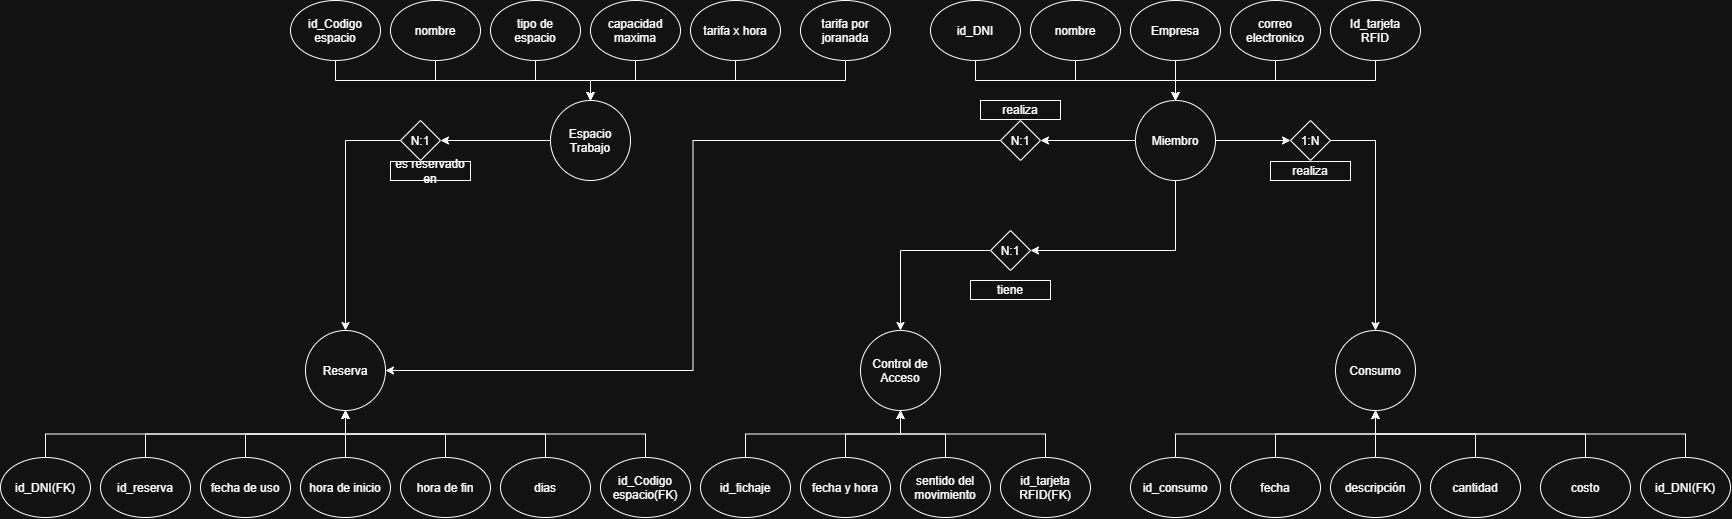

The diagram above was exported from draw.io. Its source (the exported page's mxGraphModel, read from the mxfile embedded in the PNG):
<mxGraphModel dx="1898" dy="835" grid="1" gridSize="10" guides="1" tooltips="1" connect="1" arrows="1" fold="1" page="1" pageScale="1" pageWidth="1169" pageHeight="827" math="0" shadow="0">
  <root>
    <mxCell id="0" />
    <mxCell id="1" parent="0" />
    <mxCell id="yyiSLFqx5i5Q3nX-uObd-85" edge="1" parent="1" source="yyiSLFqx5i5Q3nX-uObd-1" style="edgeStyle=orthogonalEdgeStyle;rounded=0;orthogonalLoop=1;jettySize=auto;html=1;exitX=0;exitY=0.5;exitDx=0;exitDy=0;entryX=1;entryY=0.5;entryDx=0;entryDy=0;" target="yyiSLFqx5i5Q3nX-uObd-82">
      <mxGeometry relative="1" as="geometry" />
    </mxCell>
    <mxCell id="yyiSLFqx5i5Q3nX-uObd-1" parent="1" style="ellipse;whiteSpace=wrap;html=1;shapeInside=1;aspect=fixed;" value="Espacio Trabajo" vertex="1">
      <mxGeometry height="80" width="80" x="460" y="310" as="geometry" />
    </mxCell>
    <mxCell id="yyiSLFqx5i5Q3nX-uObd-3" edge="1" parent="1" source="yyiSLFqx5i5Q3nX-uObd-2" style="edgeStyle=orthogonalEdgeStyle;rounded=0;orthogonalLoop=1;jettySize=auto;html=1;exitX=0.5;exitY=1;exitDx=0;exitDy=0;" target="yyiSLFqx5i5Q3nX-uObd-1">
      <mxGeometry relative="1" as="geometry" />
    </mxCell>
    <mxCell id="yyiSLFqx5i5Q3nX-uObd-2" parent="1" style="ellipse;whiteSpace=wrap;html=1;shapeInside=1;" value="id_Codigo espacio" vertex="1">
      <mxGeometry height="60" width="90" x="200" y="210" as="geometry" />
    </mxCell>
    <mxCell id="yyiSLFqx5i5Q3nX-uObd-5" edge="1" parent="1" source="yyiSLFqx5i5Q3nX-uObd-4" style="edgeStyle=orthogonalEdgeStyle;rounded=0;orthogonalLoop=1;jettySize=auto;html=1;exitX=0.5;exitY=1;exitDx=0;exitDy=0;" target="yyiSLFqx5i5Q3nX-uObd-1">
      <mxGeometry relative="1" as="geometry" />
    </mxCell>
    <mxCell id="yyiSLFqx5i5Q3nX-uObd-4" parent="1" style="ellipse;whiteSpace=wrap;html=1;shapeInside=1;" value="nombre" vertex="1">
      <mxGeometry height="60" width="90" x="300" y="210" as="geometry" />
    </mxCell>
    <mxCell id="yyiSLFqx5i5Q3nX-uObd-7" edge="1" parent="1" source="yyiSLFqx5i5Q3nX-uObd-6" style="edgeStyle=orthogonalEdgeStyle;rounded=0;orthogonalLoop=1;jettySize=auto;html=1;exitX=0.5;exitY=1;exitDx=0;exitDy=0;" target="yyiSLFqx5i5Q3nX-uObd-1">
      <mxGeometry relative="1" as="geometry" />
    </mxCell>
    <mxCell id="yyiSLFqx5i5Q3nX-uObd-6" parent="1" style="ellipse;whiteSpace=wrap;html=1;shapeInside=1;" value="tipo de espacio" vertex="1">
      <mxGeometry height="60" width="90" x="400" y="210" as="geometry" />
    </mxCell>
    <mxCell id="yyiSLFqx5i5Q3nX-uObd-9" edge="1" parent="1" source="yyiSLFqx5i5Q3nX-uObd-8" style="edgeStyle=orthogonalEdgeStyle;rounded=0;orthogonalLoop=1;jettySize=auto;html=1;exitX=0.5;exitY=1;exitDx=0;exitDy=0;" target="yyiSLFqx5i5Q3nX-uObd-1">
      <mxGeometry relative="1" as="geometry" />
    </mxCell>
    <mxCell id="yyiSLFqx5i5Q3nX-uObd-8" parent="1" style="ellipse;whiteSpace=wrap;html=1;shapeInside=1;" value="capacidad maxima" vertex="1">
      <mxGeometry height="60" width="90" x="500" y="210" as="geometry" />
    </mxCell>
    <mxCell id="yyiSLFqx5i5Q3nX-uObd-11" edge="1" parent="1" source="yyiSLFqx5i5Q3nX-uObd-10" style="edgeStyle=orthogonalEdgeStyle;rounded=0;orthogonalLoop=1;jettySize=auto;html=1;exitX=0.5;exitY=1;exitDx=0;exitDy=0;" target="yyiSLFqx5i5Q3nX-uObd-1">
      <mxGeometry relative="1" as="geometry" />
    </mxCell>
    <mxCell id="yyiSLFqx5i5Q3nX-uObd-10" parent="1" style="ellipse;whiteSpace=wrap;html=1;shapeInside=1;" value="tarifa x hora" vertex="1">
      <mxGeometry height="60" width="90" x="600" y="210" as="geometry" />
    </mxCell>
    <mxCell id="yyiSLFqx5i5Q3nX-uObd-13" edge="1" parent="1" source="yyiSLFqx5i5Q3nX-uObd-12" style="edgeStyle=orthogonalEdgeStyle;rounded=0;orthogonalLoop=1;jettySize=auto;html=1;exitX=0.5;exitY=1;exitDx=0;exitDy=0;" target="yyiSLFqx5i5Q3nX-uObd-1">
      <mxGeometry relative="1" as="geometry" />
    </mxCell>
    <mxCell id="yyiSLFqx5i5Q3nX-uObd-12" parent="1" style="ellipse;whiteSpace=wrap;html=1;shapeInside=1;" value="tarifa por joranada" vertex="1">
      <mxGeometry height="60" width="90" x="710" y="210" as="geometry" />
    </mxCell>
    <mxCell id="yyiSLFqx5i5Q3nX-uObd-80" edge="1" parent="1" source="yyiSLFqx5i5Q3nX-uObd-14" style="edgeStyle=orthogonalEdgeStyle;rounded=0;orthogonalLoop=1;jettySize=auto;html=1;exitX=0;exitY=0.5;exitDx=0;exitDy=0;entryX=1;entryY=0.5;entryDx=0;entryDy=0;" target="yyiSLFqx5i5Q3nX-uObd-79">
      <mxGeometry relative="1" as="geometry" />
    </mxCell>
    <mxCell id="yyiSLFqx5i5Q3nX-uObd-88" edge="1" parent="1" source="yyiSLFqx5i5Q3nX-uObd-14" style="edgeStyle=orthogonalEdgeStyle;rounded=0;orthogonalLoop=1;jettySize=auto;html=1;exitX=0.5;exitY=1;exitDx=0;exitDy=0;entryX=1;entryY=0.5;entryDx=0;entryDy=0;" target="yyiSLFqx5i5Q3nX-uObd-87">
      <mxGeometry relative="1" as="geometry" />
    </mxCell>
    <mxCell id="yyiSLFqx5i5Q3nX-uObd-91" edge="1" parent="1" source="yyiSLFqx5i5Q3nX-uObd-14" style="edgeStyle=orthogonalEdgeStyle;rounded=0;orthogonalLoop=1;jettySize=auto;html=1;exitX=1;exitY=0.5;exitDx=0;exitDy=0;entryX=0;entryY=0.5;entryDx=0;entryDy=0;" target="yyiSLFqx5i5Q3nX-uObd-90">
      <mxGeometry relative="1" as="geometry" />
    </mxCell>
    <mxCell id="yyiSLFqx5i5Q3nX-uObd-14" parent="1" style="ellipse;whiteSpace=wrap;html=1;shapeInside=1;aspect=fixed;" value="Miembro" vertex="1">
      <mxGeometry height="80" width="80" x="1045" y="310" as="geometry" />
    </mxCell>
    <mxCell id="yyiSLFqx5i5Q3nX-uObd-15" edge="1" parent="1" source="yyiSLFqx5i5Q3nX-uObd-16" style="edgeStyle=orthogonalEdgeStyle;rounded=0;orthogonalLoop=1;jettySize=auto;html=1;exitX=0.5;exitY=1;exitDx=0;exitDy=0;" target="yyiSLFqx5i5Q3nX-uObd-14">
      <mxGeometry relative="1" as="geometry" />
    </mxCell>
    <mxCell id="yyiSLFqx5i5Q3nX-uObd-16" parent="1" style="ellipse;whiteSpace=wrap;html=1;shapeInside=1;" value="id_DNI" vertex="1">
      <mxGeometry height="60" width="90" x="840" y="210" as="geometry" />
    </mxCell>
    <mxCell id="yyiSLFqx5i5Q3nX-uObd-17" edge="1" parent="1" source="yyiSLFqx5i5Q3nX-uObd-18" style="edgeStyle=orthogonalEdgeStyle;rounded=0;orthogonalLoop=1;jettySize=auto;html=1;exitX=0.5;exitY=1;exitDx=0;exitDy=0;" target="yyiSLFqx5i5Q3nX-uObd-14">
      <mxGeometry relative="1" as="geometry" />
    </mxCell>
    <mxCell id="yyiSLFqx5i5Q3nX-uObd-18" parent="1" style="ellipse;whiteSpace=wrap;html=1;shapeInside=1;" value="nombre" vertex="1">
      <mxGeometry height="60" width="90" x="940" y="210" as="geometry" />
    </mxCell>
    <mxCell id="yyiSLFqx5i5Q3nX-uObd-19" edge="1" parent="1" source="yyiSLFqx5i5Q3nX-uObd-20" style="edgeStyle=orthogonalEdgeStyle;rounded=0;orthogonalLoop=1;jettySize=auto;html=1;exitX=0.5;exitY=1;exitDx=0;exitDy=0;" target="yyiSLFqx5i5Q3nX-uObd-14">
      <mxGeometry relative="1" as="geometry" />
    </mxCell>
    <mxCell id="yyiSLFqx5i5Q3nX-uObd-20" parent="1" style="ellipse;whiteSpace=wrap;html=1;shapeInside=1;" value="Empresa" vertex="1">
      <mxGeometry height="60" width="90" x="1040" y="210" as="geometry" />
    </mxCell>
    <mxCell id="yyiSLFqx5i5Q3nX-uObd-21" edge="1" parent="1" source="yyiSLFqx5i5Q3nX-uObd-22" style="edgeStyle=orthogonalEdgeStyle;rounded=0;orthogonalLoop=1;jettySize=auto;html=1;exitX=0.5;exitY=1;exitDx=0;exitDy=0;" target="yyiSLFqx5i5Q3nX-uObd-14">
      <mxGeometry relative="1" as="geometry" />
    </mxCell>
    <mxCell id="yyiSLFqx5i5Q3nX-uObd-22" parent="1" style="ellipse;whiteSpace=wrap;html=1;shapeInside=1;" value="correo electronico" vertex="1">
      <mxGeometry height="60" width="90" x="1140" y="210" as="geometry" />
    </mxCell>
    <mxCell id="yyiSLFqx5i5Q3nX-uObd-23" edge="1" parent="1" source="yyiSLFqx5i5Q3nX-uObd-24" style="edgeStyle=orthogonalEdgeStyle;rounded=0;orthogonalLoop=1;jettySize=auto;html=1;exitX=0.5;exitY=1;exitDx=0;exitDy=0;" target="yyiSLFqx5i5Q3nX-uObd-14">
      <mxGeometry relative="1" as="geometry" />
    </mxCell>
    <mxCell id="yyiSLFqx5i5Q3nX-uObd-24" parent="1" style="ellipse;whiteSpace=wrap;html=1;shapeInside=1;" value="Id_tarjeta RFID" vertex="1">
      <mxGeometry height="60" width="90" x="1240" y="210" as="geometry" />
    </mxCell>
    <mxCell id="yyiSLFqx5i5Q3nX-uObd-27" parent="1" style="ellipse;whiteSpace=wrap;html=1;shapeInside=1;aspect=fixed;" value="Reserva" vertex="1">
      <mxGeometry height="80" width="80" x="215" y="540" as="geometry" />
    </mxCell>
    <mxCell id="yyiSLFqx5i5Q3nX-uObd-45" edge="1" parent="1" source="yyiSLFqx5i5Q3nX-uObd-29" style="edgeStyle=orthogonalEdgeStyle;rounded=0;orthogonalLoop=1;jettySize=auto;html=1;exitX=0.5;exitY=0;exitDx=0;exitDy=0;entryX=0.5;entryY=1;entryDx=0;entryDy=0;" target="yyiSLFqx5i5Q3nX-uObd-27">
      <mxGeometry relative="1" as="geometry" />
    </mxCell>
    <mxCell id="yyiSLFqx5i5Q3nX-uObd-29" parent="1" style="ellipse;whiteSpace=wrap;html=1;shapeInside=1;" value="id_reserva" vertex="1">
      <mxGeometry height="60" width="90" x="10" y="667" as="geometry" />
    </mxCell>
    <mxCell id="yyiSLFqx5i5Q3nX-uObd-44" edge="1" parent="1" source="yyiSLFqx5i5Q3nX-uObd-31" style="edgeStyle=orthogonalEdgeStyle;rounded=0;orthogonalLoop=1;jettySize=auto;html=1;exitX=0.5;exitY=0;exitDx=0;exitDy=0;entryX=0.5;entryY=1;entryDx=0;entryDy=0;" target="yyiSLFqx5i5Q3nX-uObd-27">
      <mxGeometry relative="1" as="geometry" />
    </mxCell>
    <mxCell id="yyiSLFqx5i5Q3nX-uObd-31" parent="1" style="ellipse;whiteSpace=wrap;html=1;shapeInside=1;" value="fecha de uso" vertex="1">
      <mxGeometry height="60" width="90" x="110" y="667" as="geometry" />
    </mxCell>
    <mxCell id="yyiSLFqx5i5Q3nX-uObd-43" edge="1" parent="1" source="yyiSLFqx5i5Q3nX-uObd-33" style="edgeStyle=orthogonalEdgeStyle;rounded=0;orthogonalLoop=1;jettySize=auto;html=1;exitX=0.5;exitY=0;exitDx=0;exitDy=0;entryX=0.5;entryY=1;entryDx=0;entryDy=0;" target="yyiSLFqx5i5Q3nX-uObd-27">
      <mxGeometry relative="1" as="geometry" />
    </mxCell>
    <mxCell id="yyiSLFqx5i5Q3nX-uObd-33" parent="1" style="ellipse;whiteSpace=wrap;html=1;shapeInside=1;" value="hora de inicio" vertex="1">
      <mxGeometry height="60" width="90" x="210" y="667" as="geometry" />
    </mxCell>
    <mxCell id="yyiSLFqx5i5Q3nX-uObd-42" edge="1" parent="1" source="yyiSLFqx5i5Q3nX-uObd-35" style="edgeStyle=orthogonalEdgeStyle;rounded=0;orthogonalLoop=1;jettySize=auto;html=1;exitX=0.5;exitY=0;exitDx=0;exitDy=0;entryX=0.5;entryY=1;entryDx=0;entryDy=0;" target="yyiSLFqx5i5Q3nX-uObd-27">
      <mxGeometry relative="1" as="geometry" />
    </mxCell>
    <mxCell id="yyiSLFqx5i5Q3nX-uObd-35" parent="1" style="ellipse;whiteSpace=wrap;html=1;shapeInside=1;" value="hora de fin" vertex="1">
      <mxGeometry height="60" width="90" x="310" y="667" as="geometry" />
    </mxCell>
    <mxCell id="yyiSLFqx5i5Q3nX-uObd-40" edge="1" parent="1" source="yyiSLFqx5i5Q3nX-uObd-37" style="edgeStyle=orthogonalEdgeStyle;rounded=0;orthogonalLoop=1;jettySize=auto;html=1;exitX=0.5;exitY=0;exitDx=0;exitDy=0;" target="yyiSLFqx5i5Q3nX-uObd-27">
      <mxGeometry relative="1" as="geometry" />
    </mxCell>
    <mxCell id="yyiSLFqx5i5Q3nX-uObd-37" parent="1" style="ellipse;whiteSpace=wrap;html=1;shapeInside=1;" value="dias" vertex="1">
      <mxGeometry height="60" width="90" x="410" y="667" as="geometry" />
    </mxCell>
    <mxCell id="yyiSLFqx5i5Q3nX-uObd-46" parent="1" style="ellipse;whiteSpace=wrap;html=1;shapeInside=1;aspect=fixed;" value="Control de Acceso" vertex="1">
      <mxGeometry height="80" width="80" x="770" y="540" as="geometry" />
    </mxCell>
    <mxCell id="yyiSLFqx5i5Q3nX-uObd-47" edge="1" parent="1" source="yyiSLFqx5i5Q3nX-uObd-48" style="edgeStyle=orthogonalEdgeStyle;rounded=0;orthogonalLoop=1;jettySize=auto;html=1;exitX=0.5;exitY=0;exitDx=0;exitDy=0;entryX=0.5;entryY=1;entryDx=0;entryDy=0;" target="yyiSLFqx5i5Q3nX-uObd-46">
      <mxGeometry relative="1" as="geometry" />
    </mxCell>
    <mxCell id="yyiSLFqx5i5Q3nX-uObd-48" parent="1" style="ellipse;whiteSpace=wrap;html=1;shapeInside=1;" value="id_fichaje" vertex="1">
      <mxGeometry height="60" width="90" x="610" y="667" as="geometry" />
    </mxCell>
    <mxCell id="yyiSLFqx5i5Q3nX-uObd-49" edge="1" parent="1" source="yyiSLFqx5i5Q3nX-uObd-50" style="edgeStyle=orthogonalEdgeStyle;rounded=0;orthogonalLoop=1;jettySize=auto;html=1;exitX=0.5;exitY=0;exitDx=0;exitDy=0;entryX=0.5;entryY=1;entryDx=0;entryDy=0;" target="yyiSLFqx5i5Q3nX-uObd-46">
      <mxGeometry relative="1" as="geometry" />
    </mxCell>
    <mxCell id="yyiSLFqx5i5Q3nX-uObd-50" parent="1" style="ellipse;whiteSpace=wrap;html=1;shapeInside=1;" value="fecha y hora" vertex="1">
      <mxGeometry height="60" width="90" x="710" y="667" as="geometry" />
    </mxCell>
    <mxCell id="yyiSLFqx5i5Q3nX-uObd-51" edge="1" parent="1" source="yyiSLFqx5i5Q3nX-uObd-52" style="edgeStyle=orthogonalEdgeStyle;rounded=0;orthogonalLoop=1;jettySize=auto;html=1;exitX=0.5;exitY=0;exitDx=0;exitDy=0;entryX=0.5;entryY=1;entryDx=0;entryDy=0;" target="yyiSLFqx5i5Q3nX-uObd-46">
      <mxGeometry relative="1" as="geometry" />
    </mxCell>
    <mxCell id="yyiSLFqx5i5Q3nX-uObd-52" parent="1" style="ellipse;whiteSpace=wrap;html=1;shapeInside=1;" value="sentido del movimiento" vertex="1">
      <mxGeometry height="60" width="90" x="810" y="667" as="geometry" />
    </mxCell>
    <mxCell id="yyiSLFqx5i5Q3nX-uObd-53" edge="1" parent="1" source="yyiSLFqx5i5Q3nX-uObd-54" style="edgeStyle=orthogonalEdgeStyle;rounded=0;orthogonalLoop=1;jettySize=auto;html=1;exitX=0.5;exitY=0;exitDx=0;exitDy=0;entryX=0.5;entryY=1;entryDx=0;entryDy=0;" target="yyiSLFqx5i5Q3nX-uObd-46">
      <mxGeometry relative="1" as="geometry" />
    </mxCell>
    <mxCell id="yyiSLFqx5i5Q3nX-uObd-54" parent="1" style="ellipse;whiteSpace=wrap;html=1;shapeInside=1;" value="id_tarjeta RFID(FK)" vertex="1">
      <mxGeometry height="60" width="90" x="910" y="667" as="geometry" />
    </mxCell>
    <mxCell id="yyiSLFqx5i5Q3nX-uObd-57" parent="1" style="ellipse;whiteSpace=wrap;html=1;shapeInside=1;aspect=fixed;" value="Consumo" vertex="1">
      <mxGeometry height="80" width="80" x="1245" y="540" as="geometry" />
    </mxCell>
    <mxCell id="yyiSLFqx5i5Q3nX-uObd-58" edge="1" parent="1" source="yyiSLFqx5i5Q3nX-uObd-59" style="edgeStyle=orthogonalEdgeStyle;rounded=0;orthogonalLoop=1;jettySize=auto;html=1;exitX=0.5;exitY=0;exitDx=0;exitDy=0;entryX=0.5;entryY=1;entryDx=0;entryDy=0;" target="yyiSLFqx5i5Q3nX-uObd-57">
      <mxGeometry relative="1" as="geometry" />
    </mxCell>
    <mxCell id="yyiSLFqx5i5Q3nX-uObd-59" parent="1" style="ellipse;whiteSpace=wrap;html=1;shapeInside=1;" value="id_consumo" vertex="1">
      <mxGeometry height="60" width="90" x="1040" y="667" as="geometry" />
    </mxCell>
    <mxCell id="yyiSLFqx5i5Q3nX-uObd-60" edge="1" parent="1" source="yyiSLFqx5i5Q3nX-uObd-61" style="edgeStyle=orthogonalEdgeStyle;rounded=0;orthogonalLoop=1;jettySize=auto;html=1;exitX=0.5;exitY=0;exitDx=0;exitDy=0;entryX=0.5;entryY=1;entryDx=0;entryDy=0;" target="yyiSLFqx5i5Q3nX-uObd-57">
      <mxGeometry relative="1" as="geometry" />
    </mxCell>
    <mxCell id="yyiSLFqx5i5Q3nX-uObd-61" parent="1" style="ellipse;whiteSpace=wrap;html=1;shapeInside=1;" value="fecha" vertex="1">
      <mxGeometry height="60" width="90" x="1140" y="667" as="geometry" />
    </mxCell>
    <mxCell id="yyiSLFqx5i5Q3nX-uObd-62" edge="1" parent="1" source="yyiSLFqx5i5Q3nX-uObd-63" style="edgeStyle=orthogonalEdgeStyle;rounded=0;orthogonalLoop=1;jettySize=auto;html=1;exitX=0.5;exitY=0;exitDx=0;exitDy=0;entryX=0.5;entryY=1;entryDx=0;entryDy=0;" target="yyiSLFqx5i5Q3nX-uObd-57">
      <mxGeometry relative="1" as="geometry" />
    </mxCell>
    <mxCell id="yyiSLFqx5i5Q3nX-uObd-63" parent="1" style="ellipse;whiteSpace=wrap;html=1;shapeInside=1;" value="descripción" vertex="1">
      <mxGeometry height="60" width="90" x="1240" y="667" as="geometry" />
    </mxCell>
    <mxCell id="yyiSLFqx5i5Q3nX-uObd-64" edge="1" parent="1" source="yyiSLFqx5i5Q3nX-uObd-65" style="edgeStyle=orthogonalEdgeStyle;rounded=0;orthogonalLoop=1;jettySize=auto;html=1;exitX=0.5;exitY=0;exitDx=0;exitDy=0;entryX=0.5;entryY=1;entryDx=0;entryDy=0;" target="yyiSLFqx5i5Q3nX-uObd-57">
      <mxGeometry relative="1" as="geometry" />
    </mxCell>
    <mxCell id="yyiSLFqx5i5Q3nX-uObd-65" parent="1" style="ellipse;whiteSpace=wrap;html=1;shapeInside=1;" value="cantidad" vertex="1">
      <mxGeometry height="60" width="90" x="1340" y="667" as="geometry" />
    </mxCell>
    <mxCell id="yyiSLFqx5i5Q3nX-uObd-66" edge="1" parent="1" source="yyiSLFqx5i5Q3nX-uObd-67" style="edgeStyle=orthogonalEdgeStyle;rounded=0;orthogonalLoop=1;jettySize=auto;html=1;exitX=0.5;exitY=0;exitDx=0;exitDy=0;" target="yyiSLFqx5i5Q3nX-uObd-57">
      <mxGeometry relative="1" as="geometry" />
    </mxCell>
    <mxCell id="yyiSLFqx5i5Q3nX-uObd-67" parent="1" style="ellipse;whiteSpace=wrap;html=1;shapeInside=1;" value="costo" vertex="1">
      <mxGeometry height="60" width="90" x="1450" y="667" as="geometry" />
    </mxCell>
    <mxCell id="yyiSLFqx5i5Q3nX-uObd-81" edge="1" parent="1" source="yyiSLFqx5i5Q3nX-uObd-79" style="edgeStyle=orthogonalEdgeStyle;rounded=0;orthogonalLoop=1;jettySize=auto;html=1;exitX=0;exitY=0.5;exitDx=0;exitDy=0;entryX=1;entryY=0.5;entryDx=0;entryDy=0;" target="yyiSLFqx5i5Q3nX-uObd-27">
      <mxGeometry relative="1" as="geometry" />
    </mxCell>
    <mxCell id="yyiSLFqx5i5Q3nX-uObd-79" parent="1" style="rhombus;whiteSpace=wrap;html=1;shapeInside=1;" value="N:1" vertex="1">
      <mxGeometry height="40" width="40" x="910" y="330" as="geometry" />
    </mxCell>
    <mxCell id="yyiSLFqx5i5Q3nX-uObd-86" edge="1" parent="1" source="yyiSLFqx5i5Q3nX-uObd-82" style="edgeStyle=orthogonalEdgeStyle;rounded=0;orthogonalLoop=1;jettySize=auto;html=1;exitX=0;exitY=0.5;exitDx=0;exitDy=0;" target="yyiSLFqx5i5Q3nX-uObd-27">
      <mxGeometry relative="1" as="geometry" />
    </mxCell>
    <mxCell id="yyiSLFqx5i5Q3nX-uObd-82" parent="1" style="rhombus;whiteSpace=wrap;html=1;shapeInside=1;" value="N:1" vertex="1">
      <mxGeometry height="40" width="40" x="310" y="330" as="geometry" />
    </mxCell>
    <mxCell id="yyiSLFqx5i5Q3nX-uObd-89" edge="1" parent="1" source="yyiSLFqx5i5Q3nX-uObd-87" style="edgeStyle=orthogonalEdgeStyle;rounded=0;orthogonalLoop=1;jettySize=auto;html=1;exitX=0;exitY=0.5;exitDx=0;exitDy=0;" target="yyiSLFqx5i5Q3nX-uObd-46">
      <mxGeometry relative="1" as="geometry" />
    </mxCell>
    <mxCell id="yyiSLFqx5i5Q3nX-uObd-87" parent="1" style="rhombus;whiteSpace=wrap;html=1;shapeInside=1;" value="N:1" vertex="1">
      <mxGeometry height="40" width="40" x="900" y="440" as="geometry" />
    </mxCell>
    <mxCell id="yyiSLFqx5i5Q3nX-uObd-92" edge="1" parent="1" source="yyiSLFqx5i5Q3nX-uObd-90" style="edgeStyle=orthogonalEdgeStyle;rounded=0;orthogonalLoop=1;jettySize=auto;html=1;exitX=1;exitY=0.5;exitDx=0;exitDy=0;" target="yyiSLFqx5i5Q3nX-uObd-57">
      <mxGeometry relative="1" as="geometry" />
    </mxCell>
    <mxCell id="yyiSLFqx5i5Q3nX-uObd-90" parent="1" style="rhombus;whiteSpace=wrap;html=1;shapeInside=1;" value="1:N" vertex="1">
      <mxGeometry height="40" width="40" x="1200" y="330" as="geometry" />
    </mxCell>
    <mxCell id="CR0dIXVjz5GaiTQSpbbH-1" parent="1" style="rounded=0;whiteSpace=wrap;html=1;" value="realiza" vertex="1">
      <mxGeometry height="19" width="80" x="890" y="310" as="geometry" />
    </mxCell>
    <mxCell id="CR0dIXVjz5GaiTQSpbbH-3" edge="1" parent="1" source="CR0dIXVjz5GaiTQSpbbH-2" style="edgeStyle=orthogonalEdgeStyle;rounded=0;orthogonalLoop=1;jettySize=auto;html=1;exitX=0.5;exitY=0;exitDx=0;exitDy=0;entryX=0.5;entryY=1;entryDx=0;entryDy=0;defaultLabelBackgroundColor=page;" target="yyiSLFqx5i5Q3nX-uObd-27">
      <mxGeometry relative="1" as="geometry" />
    </mxCell>
    <mxCell id="CR0dIXVjz5GaiTQSpbbH-2" parent="1" style="ellipse;whiteSpace=wrap;html=1;shapeInside=1;" value="id_Codigo espacio(FK)" vertex="1">
      <mxGeometry height="60" width="90" x="510" y="667" as="geometry" />
    </mxCell>
    <mxCell id="CR0dIXVjz5GaiTQSpbbH-5" edge="1" parent="1" source="CR0dIXVjz5GaiTQSpbbH-4" style="edgeStyle=orthogonalEdgeStyle;rounded=0;orthogonalLoop=1;jettySize=auto;html=1;exitX=0.5;exitY=0;exitDx=0;exitDy=0;entryX=0.5;entryY=1;entryDx=0;entryDy=0;defaultLabelBackgroundColor=page;" target="yyiSLFqx5i5Q3nX-uObd-27">
      <mxGeometry relative="1" as="geometry" />
    </mxCell>
    <mxCell id="CR0dIXVjz5GaiTQSpbbH-4" parent="1" style="ellipse;whiteSpace=wrap;html=1;shapeInside=1;" value="id_DNI(FK)" vertex="1">
      <mxGeometry height="60" width="90" x="-90" y="667" as="geometry" />
    </mxCell>
    <mxCell id="CR0dIXVjz5GaiTQSpbbH-7" edge="1" parent="1" source="CR0dIXVjz5GaiTQSpbbH-6" style="edgeStyle=orthogonalEdgeStyle;rounded=0;orthogonalLoop=1;jettySize=auto;html=1;exitX=0.5;exitY=0;exitDx=0;exitDy=0;entryX=0.5;entryY=1;entryDx=0;entryDy=0;defaultLabelBackgroundColor=page;" target="yyiSLFqx5i5Q3nX-uObd-57">
      <mxGeometry relative="1" as="geometry" />
    </mxCell>
    <mxCell id="CR0dIXVjz5GaiTQSpbbH-6" parent="1" style="ellipse;whiteSpace=wrap;html=1;shapeInside=1;" value="id_DNI(FK)" vertex="1">
      <mxGeometry height="60" width="90" x="1550" y="667" as="geometry" />
    </mxCell>
    <mxCell id="CR0dIXVjz5GaiTQSpbbH-8" parent="1" style="rounded=0;whiteSpace=wrap;html=1;" value="es reservado en" vertex="1">
      <mxGeometry height="19" width="80" x="300" y="371" as="geometry" />
    </mxCell>
    <mxCell id="CR0dIXVjz5GaiTQSpbbH-9" parent="1" style="rounded=0;whiteSpace=wrap;html=1;" value="realiza" vertex="1">
      <mxGeometry height="19" width="80" x="1180" y="371" as="geometry" />
    </mxCell>
    <mxCell id="CR0dIXVjz5GaiTQSpbbH-10" parent="1" style="rounded=0;whiteSpace=wrap;html=1;" value="tiene" vertex="1">
      <mxGeometry height="19" width="80" x="880" y="490" as="geometry" />
    </mxCell>
  </root>
</mxGraphModel>